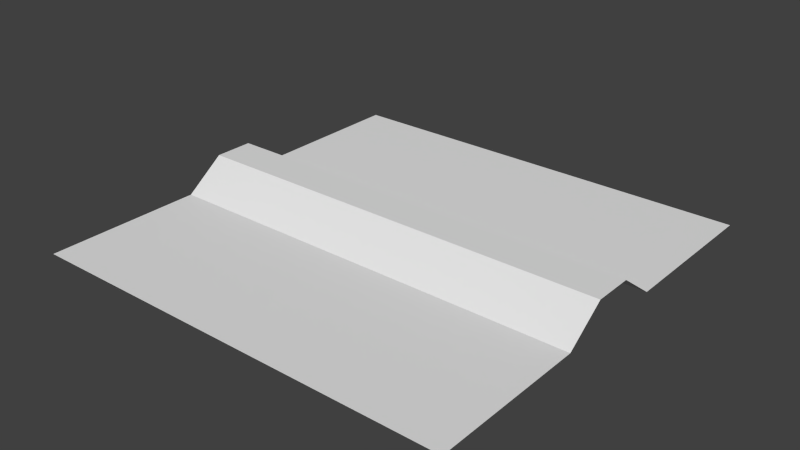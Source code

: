 # Source: assembly.blend  (saved by Blender 2.76.0; exported with 4.5.12 LTS)
import bpy
from mathutils import Matrix  # noqa: F401  (used for matrix-valued properties, if any)

bpy.ops.wm.read_factory_settings(use_empty=True)
scene = bpy.context.scene
scene.name = 'Scene'

# ---- collections
col_collection_1 = bpy.data.collections.new('Collection 1'); scene.collection.children.link(col_collection_1)

# ---- world
world_world = bpy.data.worlds.new('World'); scene.world = world_world
world_world.color = (0.05088, 0.05088, 0.05088)
world_world.use_sun_shadow = False
world_world.sun_shadow_jitter_overblur = 0.0
world_world.cycles.sampling_method = 'MANUAL'
world_world.cycles.sample_map_resolution = 256

# ---- meshes
me_plane = bpy.data.meshes.new('Plane')
me_plane.from_pydata([(-7.5, -7.5, -1.0), (7.5, -7.5, -1.0), (-7.5, 7.5, -1.0), (7.5, 7.5, -1.0), (-7.5, 2.045, -1.0), (-7.5, 0.6818, 0.0), (-7.5, -0.6818, 0.0), (-7.5, -2.045, -1.0), (7.5, -2.045, -1.0), (7.5, -0.6818, 0.0), (7.5, 0.6818, 0.0), (7.5, 2.045, -1.0)], [], [(3, 2, 4, 11), (7, 0, 1, 8), (7, 8, 9, 6), (6, 9, 10, 5), (5, 10, 11, 4)])
_uv = me_plane.uv_layers.new(name='UVMap')
_uv.uv.foreach_set('vector', [1.0, 1.0, 9.787e-05, 0.9999, 0.0002209, 0.6367, 1.0, 0.6367, 0.0, 0.3623, 9.79e-05, 9.793e-05, 1.0, 9.787e-05, 1.0, 0.3623, 0.0, 0.3623, 1.0, 0.3623, 1.0, 0.4551, 9.787e-05, 0.4551, 9.787e-05, 0.4551, 1.0, 0.4551, 1.0, 0.5439, 9.79e-05, 0.5439, 9.79e-05, 0.5439, 1.0, 0.5439, 1.0, 0.6367, 0.0002209, 0.6367])
me_plane.use_remesh_preserve_volume = False
me_plane.use_remesh_preserve_attributes = False
me_plane.use_mirror_vertex_groups = False
me_plane.update()

# ---- objects
ob_plane = bpy.data.objects.new('Plane', me_plane)

# ---- transforms, parenting, visibility, modifiers, constraints
ob_plane.location = (0.0, 0.0, 0.0)
ob_plane.lineart.crease_threshold = 0.0

# ---- collection membership
col_collection_1.objects.link(ob_plane)

# ---- scene / render settings (as saved in the file)
scene.frame_start = 1; scene.frame_end = 250; scene.frame_set(1)
scene.render.engine = 'BLENDER_EEVEE_NEXT'
scene.render.resolution_percentage = 50
scene.render.dither_intensity = 0.0
scene.cycles.use_denoising = False
scene.cycles.samples = 10
scene.cycles.sampling_pattern = 'TABULATED_SOBOL'
scene.cycles.light_sampling_threshold = 0.0
scene.cycles.use_adaptive_sampling = False
scene.cycles.use_light_tree = False
scene.cycles.blur_glossy = 0.0
scene.cycles.pixel_filter_type = 'GAUSSIAN'
scene.cycles.sample_clamp_indirect = 0.0
scene.view_settings.view_transform = 'Standard'
bpy.context.view_layer.update()

# ---- added for rendering (the .blend has no active camera and no usable light): camera, sun
cam_auto = bpy.data.cameras.new('AutoCamera')
cam_auto.lens = 50.0
cam_auto.sensor_width = 36.0
cam_auto.clip_end = 1000.0
ob_auto_camera = bpy.data.objects.new('AutoCamera', cam_auto)
scene.collection.objects.link(ob_auto_camera)
ob_auto_camera.location = (19.6488, -23.5785, 15.219)
ob_auto_camera.rotation_euler = (1.09748, -7.21219e-08, 0.694738)
scene.camera = ob_auto_camera
light_auto_sun = bpy.data.lights.new('AutoSun', 'SUN')
light_auto_sun.energy = 3.0
light_auto_sun.angle = 0.0523599
ob_auto_sun = bpy.data.objects.new('AutoSun', light_auto_sun)
scene.collection.objects.link(ob_auto_sun)
ob_auto_sun.rotation_euler = (0.872665, 0.174533, 0.523599)
bpy.context.view_layer.update()
